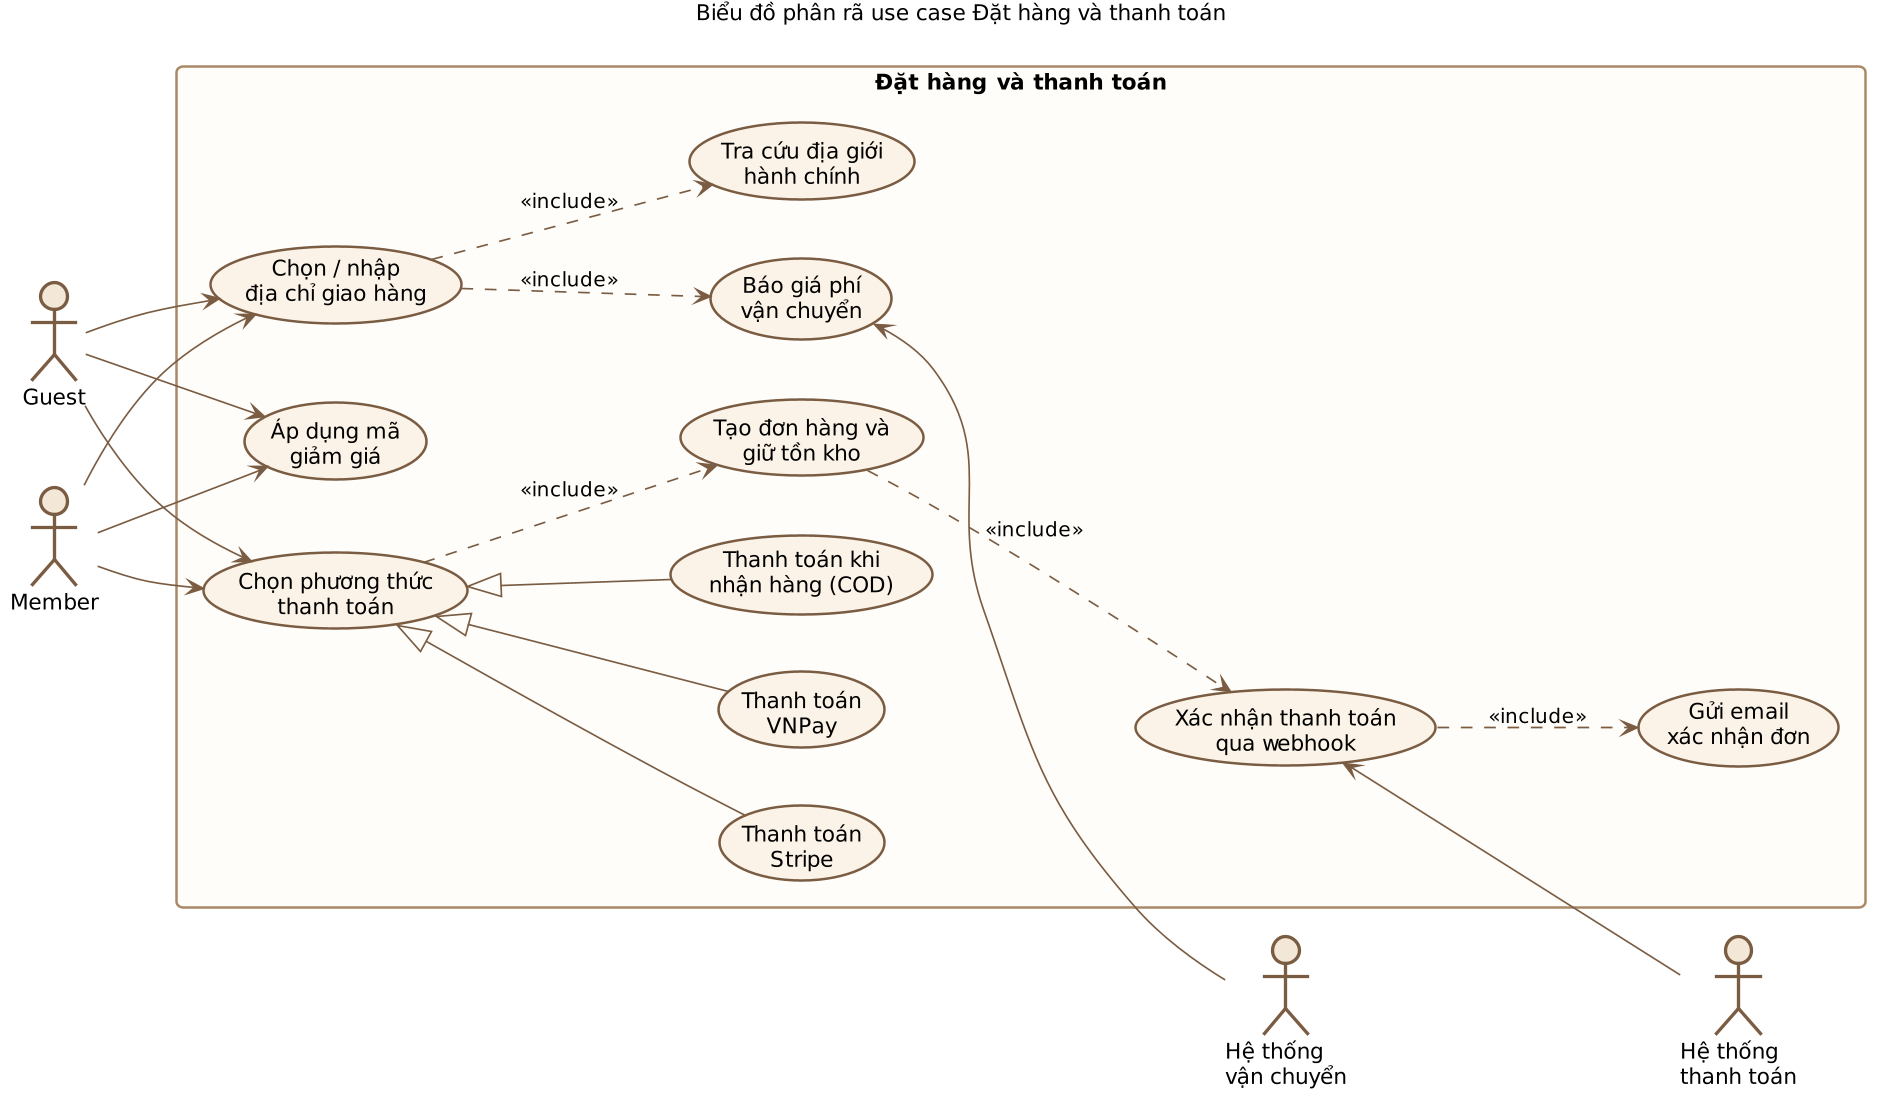

The diagram above was rendered by PlantUML. Its source (embedded in the PNG):
@startuml
skinparam dpi 160
skinparam defaultFontName "DejaVu Sans"
skinparam defaultFontSize 13
skinparam shadowing false
skinparam roundcorner 8
skinparam ArrowColor #7A5C43
skinparam ArrowFontSize 12
skinparam actorStyle awesome
skinparam actor {
  BorderColor #7A5C43
  BackgroundColor #F3E7D8
}
skinparam usecase {
  BorderColor #7A5C43
  BackgroundColor #FBF3E7
  FontSize 13
}
skinparam rectangle {
  BorderColor #A98867
  BackgroundColor #FFFDF9
}
skinparam component {
  BorderColor #7A5C43
  BackgroundColor #FBF3E7
}
skinparam database {
  BorderColor #7A5C43
  BackgroundColor #F3E7D8
}
skinparam queue {
  BorderColor #7A5C43
  BackgroundColor #F3E7D8
}
skinparam cloud {
  BorderColor #A98867
  BackgroundColor #FFFDF9
}
skinparam participant {
  BorderColor #7A5C43
  BackgroundColor #FBF3E7
}
skinparam sequence {
  LifeLineBorderColor #A98867
  LifeLineBackgroundColor #F3E7D8
  ArrowColor #7A5C43
  DividerBackgroundColor #EFE2D0
  BoxBackgroundColor #FAF5EE
  BoxBorderColor #C9B197
  GroupBackgroundColor #EFE2D0
  GroupBorderColor #A98867
}
skinparam note {
  BorderColor #C9A227
  BackgroundColor #FFF9E8
}
skinparam class {
  BorderColor #7A5C43
  BackgroundColor #FBF3E7
  HeaderBackgroundColor #E8D7C3
}
title Biểu đồ phân rã use case Đặt hàng và thanh toán
left to right direction
actor Guest as G
actor "Member" as M
actor "Hệ thống\nvận chuyển" as SHIP
actor "Hệ thống\nthanh toán" as PAY

rectangle "Đặt hàng và thanh toán" {
  usecase "Chọn / nhập\nđịa chỉ giao hàng" as U1
  usecase "Tra cứu địa giới\nhành chính" as U2
  usecase "Báo giá phí\nvận chuyển" as U3
  usecase "Áp dụng mã\ngiảm giá" as U4
  usecase "Chọn phương thức\nthanh toán" as U5
  usecase "Tạo đơn hàng và\ngiữ tồn kho" as U6
  usecase "Thanh toán\nStripe" as U7
  usecase "Thanh toán\nVNPay" as U8
  usecase "Thanh toán khi\nnhận hàng (COD)" as U9
  usecase "Xác nhận thanh toán\nqua webhook" as U10
  usecase "Gửi email\nxác nhận đơn" as U11
}

G --> U1
M --> U1
U1 ..> U2 : <<include>>
U1 ..> U3 : <<include>>
U3 <-- SHIP
G --> U4
M --> U4
G --> U5
M --> U5
U5 <|-- U7
U5 <|-- U8
U5 <|-- U9
U5 ..> U6 : <<include>>
U6 ..> U10 : <<include>>
U10 <-- PAY
U10 ..> U11 : <<include>>
@enduml